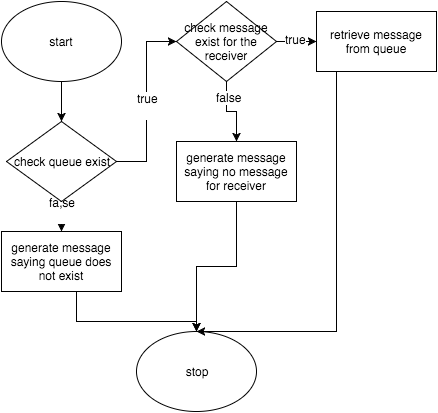

The diagram above was exported from draw.io. Its source (the exported page's mxGraphModel, read from the mxfile embedded in the PNG):
<mxGraphModel dx="954" dy="586" grid="1" gridSize="10" guides="1" tooltips="1" connect="1" arrows="1" fold="1" page="1" pageScale="1" pageWidth="826" pageHeight="1169" background="#ffffff" math="0">
  <root>
    <mxCell id="0" />
    <mxCell id="1" parent="0" />
    <mxCell id="6" style="edgeStyle=orthogonalEdgeStyle;rounded=0;html=1;entryX=0.5;entryY=0;jettySize=auto;orthogonalLoop=1;" edge="1" parent="1" source="2" target="4">
      <mxGeometry relative="1" as="geometry" />
    </mxCell>
    <mxCell id="2" value="start" style="ellipse;whiteSpace=wrap;html=1;" vertex="1" parent="1">
      <mxGeometry x="25" y="10" width="120" height="80" as="geometry" />
    </mxCell>
    <mxCell id="7" style="edgeStyle=orthogonalEdgeStyle;rounded=0;html=1;entryX=0.5;entryY=0;jettySize=auto;orthogonalLoop=1;" edge="1" parent="1" source="4" target="5">
      <mxGeometry relative="1" as="geometry" />
    </mxCell>
    <mxCell id="17" value="fa;se&lt;div&gt;&lt;br&gt;&lt;/div&gt;" style="text;html=1;resizable=0;points=[];;align=center;verticalAlign=middle;labelBackgroundColor=#ffffff;" vertex="1" connectable="0" parent="7">
      <mxGeometry x="0.2" y="3" relative="1" as="geometry">
        <mxPoint x="-3" y="-3" as="offset" />
      </mxGeometry>
    </mxCell>
    <mxCell id="13" style="edgeStyle=orthogonalEdgeStyle;rounded=0;html=1;entryX=0;entryY=0.5;jettySize=auto;orthogonalLoop=1;" edge="1" parent="1" source="4" target="10">
      <mxGeometry relative="1" as="geometry" />
    </mxCell>
    <mxCell id="16" value="true&lt;div&gt;&lt;br&gt;&lt;/div&gt;" style="text;html=1;resizable=0;points=[];;align=center;verticalAlign=middle;labelBackgroundColor=#ffffff;" vertex="1" connectable="0" parent="13">
      <mxGeometry x="-0.0333" y="-1" relative="1" as="geometry">
        <mxPoint as="offset" />
      </mxGeometry>
    </mxCell>
    <mxCell id="4" value="check queue exist" style="rhombus;whiteSpace=wrap;html=1;" vertex="1" parent="1">
      <mxGeometry x="30" y="130" width="110" height="80" as="geometry" />
    </mxCell>
    <mxCell id="9" style="edgeStyle=orthogonalEdgeStyle;rounded=0;html=1;jettySize=auto;orthogonalLoop=1;" edge="1" parent="1" source="5" target="8">
      <mxGeometry relative="1" as="geometry">
        <Array as="points">
          <mxPoint x="100" y="330" />
          <mxPoint x="220" y="330" />
        </Array>
      </mxGeometry>
    </mxCell>
    <mxCell id="5" value="generate message saying queue does not exist" style="whiteSpace=wrap;html=1;" vertex="1" parent="1">
      <mxGeometry x="25" y="240" width="120" height="60" as="geometry" />
    </mxCell>
    <mxCell id="8" value="stop" style="ellipse;whiteSpace=wrap;html=1;" vertex="1" parent="1">
      <mxGeometry x="160" y="340" width="120" height="80" as="geometry" />
    </mxCell>
    <mxCell id="14" style="edgeStyle=orthogonalEdgeStyle;rounded=0;html=1;jettySize=auto;orthogonalLoop=1;" edge="1" parent="1" source="10" target="12">
      <mxGeometry relative="1" as="geometry" />
    </mxCell>
    <mxCell id="18" value="false" style="text;html=1;resizable=0;points=[];;align=center;verticalAlign=middle;labelBackgroundColor=#ffffff;" vertex="1" connectable="0" parent="14">
      <mxGeometry x="-0.5714" y="2" relative="1" as="geometry">
        <mxPoint as="offset" />
      </mxGeometry>
    </mxCell>
    <mxCell id="15" style="edgeStyle=orthogonalEdgeStyle;rounded=0;html=1;entryX=0;entryY=0.5;jettySize=auto;orthogonalLoop=1;" edge="1" parent="1" source="10" target="11">
      <mxGeometry relative="1" as="geometry" />
    </mxCell>
    <mxCell id="19" value="true" style="text;html=1;resizable=0;points=[];;align=center;verticalAlign=middle;labelBackgroundColor=#ffffff;" vertex="1" connectable="0" parent="15">
      <mxGeometry x="-0.05" y="3" relative="1" as="geometry">
        <mxPoint as="offset" />
      </mxGeometry>
    </mxCell>
    <mxCell id="10" value="check message exist for the receiver" style="rhombus;whiteSpace=wrap;html=1;" vertex="1" parent="1">
      <mxGeometry x="200" y="10" width="100" height="80" as="geometry" />
    </mxCell>
    <mxCell id="21" style="edgeStyle=orthogonalEdgeStyle;rounded=0;html=1;jettySize=auto;orthogonalLoop=1;" edge="1" parent="1" source="11">
      <mxGeometry relative="1" as="geometry">
        <mxPoint x="220" y="340" as="targetPoint" />
        <Array as="points">
          <mxPoint x="360" y="340" />
        </Array>
      </mxGeometry>
    </mxCell>
    <mxCell id="11" value="retrieve message from queue" style="whiteSpace=wrap;html=1;" vertex="1" parent="1">
      <mxGeometry x="340" y="20" width="120" height="60" as="geometry" />
    </mxCell>
    <mxCell id="20" style="edgeStyle=orthogonalEdgeStyle;rounded=0;html=1;entryX=0.5;entryY=0;jettySize=auto;orthogonalLoop=1;" edge="1" parent="1" source="12" target="8">
      <mxGeometry relative="1" as="geometry" />
    </mxCell>
    <mxCell id="12" value="generate message saying no message for receiver" style="whiteSpace=wrap;html=1;" vertex="1" parent="1">
      <mxGeometry x="200" y="150" width="120" height="60" as="geometry" />
    </mxCell>
  </root>
</mxGraphModel>